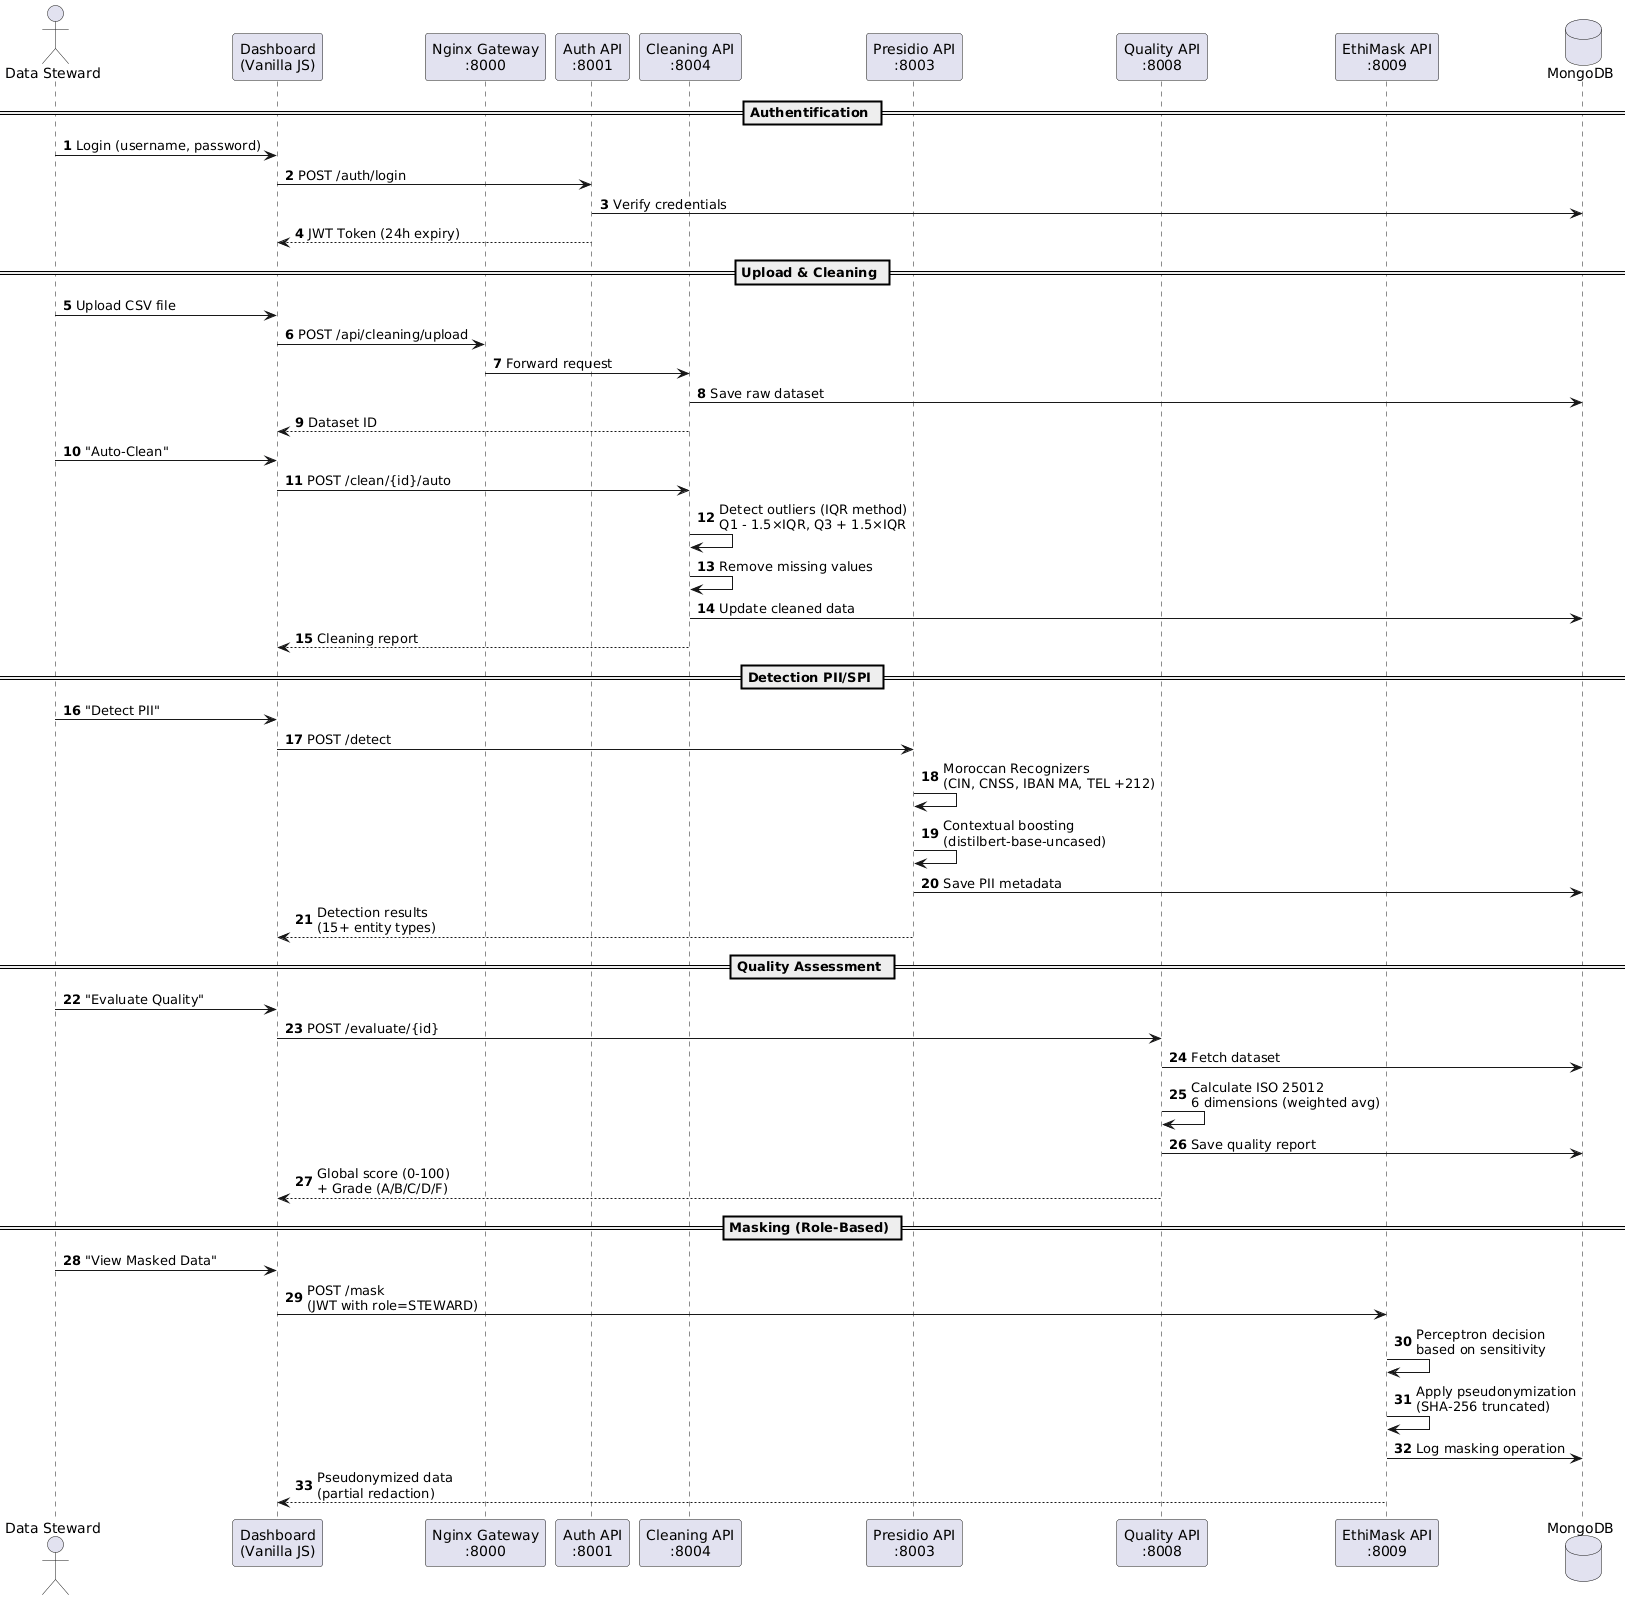

The diagram above was rendered by PlantUML. Its source (embedded in the PNG):
@startuml
autonumber
actor "Data Steward" as User
participant "Dashboard\n(Vanilla JS)" as UI
participant "Nginx Gateway\n:8000" as Gateway
participant "Auth API\n:8001" as Auth
participant "Cleaning API\n:8004" as Clean
participant "Presidio API\n:8003" as Presidio
participant "Quality API\n:8008" as Quality
participant "EthiMask API\n:8009" as Mask
database "MongoDB" as DB

== Authentification ==
User -> UI: Login (username, password)
UI -> Auth: POST /auth/login
Auth -> DB: Verify credentials
Auth --> UI: JWT Token (24h expiry)

== Upload & Cleaning ==
User -> UI: Upload CSV file
UI -> Gateway: POST /api/cleaning/upload
Gateway -> Clean: Forward request
Clean -> DB: Save raw dataset
Clean --> UI: Dataset ID

User -> UI: "Auto-Clean"
UI -> Clean: POST /clean/{id}/auto
Clean -> Clean: Detect outliers (IQR method)\nQ1 - 1.5×IQR, Q3 + 1.5×IQR
Clean -> Clean: Remove missing values
Clean -> DB: Update cleaned data
Clean --> UI: Cleaning report

== Detection PII/SPI ==
User -> UI: "Detect PII"
UI -> Presidio: POST /detect
Presidio -> Presidio: Moroccan Recognizers\n(CIN, CNSS, IBAN MA, TEL +212)
Presidio -> Presidio: Contextual boosting\n(distilbert-base-uncased)
Presidio -> DB: Save PII metadata
Presidio --> UI: Detection results\n(15+ entity types)

== Quality Assessment ==
User -> UI: "Evaluate Quality"
UI -> Quality: POST /evaluate/{id}
Quality -> DB: Fetch dataset
Quality -> Quality: Calculate ISO 25012\n6 dimensions (weighted avg)
Quality -> DB: Save quality report
Quality --> UI: Global score (0-100)\n+ Grade (A/B/C/D/F)

== Masking (Role-Based) ==
User -> UI: "View Masked Data"
UI -> Mask: POST /mask\n(JWT with role=STEWARD)
Mask -> Mask: Perceptron decision\nbased on sensitivity
Mask -> Mask: Apply pseudonymization\n(SHA-256 truncated)
Mask -> DB: Log masking operation
Mask --> UI: Pseudonymized data\n(partial redaction)
@enduml